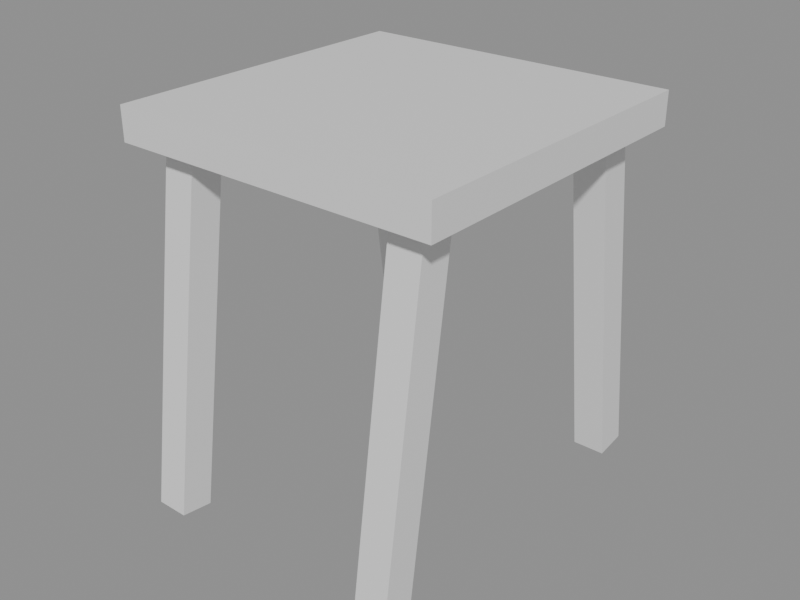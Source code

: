 # Source: stool.blend  (saved by Blender 5.2.45; exported with 4.5.12 LTS)
import bpy
from mathutils import Matrix  # noqa: F401  (used for matrix-valued properties, if any)

bpy.ops.wm.read_factory_settings(use_empty=True)
scene = bpy.context.scene
scene.name = 'Scene'

# ---- materials (node trees are filled in below, after node groups)
mat_wood = bpy.data.materials.new('Wood')
mat_wood.diffuse_color = (0.8, 0.56, 0.34, 1.0)

# ---- material node trees
mat_wood.use_nodes = True; mat_wood.node_tree.nodes.clear()
_N = mat_wood.node_tree.nodes; _L = mat_wood.node_tree.links
n0 = _N.new('ShaderNodeBsdfPrincipled'); n0.name = 'Principled BSDF'; n0.location = (-200, 100)
n0.inputs[10].default_value = 0.005
n1 = _N.new('ShaderNodeOutputMaterial'); n1.name = 'Material Output'; n1.location = (200, 100)
_L.new(n0.outputs[0], n1.inputs[0])
n1.is_active_output = True

# ---- meshes
me_seat = bpy.data.meshes.new('Seat')
me_seat.from_pydata([(-0.2, -0.2, -0.02), (-0.2, -0.2, 0.02), (-0.2, 0.2, -0.02), (-0.2, 0.2, 0.02), (0.2, -0.2, -0.02), (0.2, -0.2, 0.02), (0.2, 0.2, -0.02), (0.2, 0.2, 0.02)], [], [(0, 1, 3, 2), (2, 3, 7, 6), (6, 7, 5, 4), (4, 5, 1, 0), (2, 6, 4, 0), (7, 3, 1, 5)])
me_seat.materials.append(mat_wood)
me_seat.update()
me_leg_front_left = bpy.data.meshes.new('Leg front left')
me_leg_front_left.from_pydata([(-0.02, -0.02, -0.43), (-0.02, -0.02, 3.576e-09), (-0.02, 0.02, -0.43), (-0.02, 0.02, 3.576e-09), (0.02, -0.02, -0.43), (0.02, -0.02, 3.576e-09), (0.02, 0.02, -0.43), (0.02, 0.02, 3.576e-09)], [], [(0, 1, 3, 2), (2, 3, 7, 6), (6, 7, 5, 4), (4, 5, 1, 0), (2, 6, 4, 0), (7, 3, 1, 5)])
me_leg_front_left.materials.append(mat_wood)
me_leg_front_left.update()
me_leg_front_right = bpy.data.meshes.new('Leg front right')
me_leg_front_right.from_pydata([(-0.02, -0.02, -0.43), (-0.02, -0.02, 3.576e-09), (-0.02, 0.02, -0.43), (-0.02, 0.02, 3.576e-09), (0.02, -0.02, -0.43), (0.02, -0.02, 3.576e-09), (0.02, 0.02, -0.43), (0.02, 0.02, 3.576e-09)], [], [(0, 1, 3, 2), (2, 3, 7, 6), (6, 7, 5, 4), (4, 5, 1, 0), (2, 6, 4, 0), (7, 3, 1, 5)])
me_leg_front_right.materials.append(mat_wood)
me_leg_front_right.update()
me_leg_back_left = bpy.data.meshes.new('Leg back left')
me_leg_back_left.from_pydata([(-0.02, -0.02, -0.43), (-0.02, -0.02, 3.576e-09), (-0.02, 0.02, -0.43), (-0.02, 0.02, 3.576e-09), (0.02, -0.02, -0.43), (0.02, -0.02, 3.576e-09), (0.02, 0.02, -0.43), (0.02, 0.02, 3.576e-09)], [], [(0, 1, 3, 2), (2, 3, 7, 6), (6, 7, 5, 4), (4, 5, 1, 0), (2, 6, 4, 0), (7, 3, 1, 5)])
me_leg_back_left.materials.append(mat_wood)
me_leg_back_left.update()
me_leg_back_right = bpy.data.meshes.new('Leg back right')
me_leg_back_right.from_pydata([(-0.02, -0.02, -0.43), (-0.02, -0.02, 3.576e-09), (-0.02, 0.02, -0.43), (-0.02, 0.02, 3.576e-09), (0.02, -0.02, -0.43), (0.02, -0.02, 3.576e-09), (0.02, 0.02, -0.43), (0.02, 0.02, 3.576e-09)], [], [(0, 1, 3, 2), (2, 3, 7, 6), (6, 7, 5, 4), (4, 5, 1, 0), (2, 6, 4, 0), (7, 3, 1, 5)])
me_leg_back_right.materials.append(mat_wood)
me_leg_back_right.update()

# ---- objects
ob_seat = bpy.data.objects.new('Seat', me_seat)
ob_leg_front_left = bpy.data.objects.new('Leg front left', me_leg_front_left)
ob_leg_front_right = bpy.data.objects.new('Leg front right', me_leg_front_right)
ob_leg_back_left = bpy.data.objects.new('Leg back left', me_leg_back_left)
ob_leg_back_right = bpy.data.objects.new('Leg back right', me_leg_back_right)

# ---- transforms, parenting, visibility, modifiers, constraints
ob_seat.location = (0.0, 0.0, 0.45)
ob_leg_front_left.location = (-0.15, -0.15, 0.43)
ob_leg_front_left.rotation_euler = (-0.1396, 0.0, 0.0)
ob_leg_front_right.location = (0.15, -0.15, 0.43)
ob_leg_front_right.rotation_euler = (-0.1396, 0.0, 0.0)
ob_leg_back_left.location = (-0.15, 0.15, 0.43)
ob_leg_back_left.rotation_euler = (0.1396, 0.0, 0.0)
ob_leg_back_right.location = (0.15, 0.15, 0.43)
ob_leg_back_right.rotation_euler = (0.1396, 0.0, 0.0)

# ---- collection membership
scene.collection.objects.link(ob_seat)
scene.collection.objects.link(ob_leg_front_left)
scene.collection.objects.link(ob_leg_front_right)
scene.collection.objects.link(ob_leg_back_left)
scene.collection.objects.link(ob_leg_back_right)

# ---- scene / render settings (as saved in the file)
scene.frame_start = 1; scene.frame_end = 250; scene.frame_set(1)
scene.render.engine = 'BLENDER_WORKBENCH'
scene.render.resolution_x = 640
scene.render.resolution_y = 480
scene.render.film_transparent = True
scene.render.bake_bias = 0.0
scene.render.bake_samples = 0
scene.render.compositor_device = 'GPU'
scene.eevee.use_volume_custom_range = False
scene.eevee.fast_gi_thickness_near = 0.1
scene.eevee.fast_gi_thickness_far = 0.0
scene.eevee.ray_tracing_options.screen_trace_thickness = 0.1
bpy.context.view_layer.update()

# ---- added for rendering (the .blend has no active camera and no usable light): camera, sun + grey world if the file has none
cam_auto = bpy.data.cameras.new('AutoCamera')
cam_auto.lens = 50.0
cam_auto.sensor_width = 36.0
cam_auto.clip_end = 1000.0
ob_auto_camera = bpy.data.objects.new('AutoCamera', cam_auto)
scene.collection.objects.link(ob_auto_camera)
ob_auto_camera.location = (0.711004, -0.853205, 0.804504)
ob_auto_camera.rotation_euler = (1.09748, -7.21219e-08, 0.694738)
scene.camera = ob_auto_camera
light_auto_sun = bpy.data.lights.new('AutoSun', 'SUN')
light_auto_sun.energy = 3.0
light_auto_sun.angle = 0.0523599
ob_auto_sun = bpy.data.objects.new('AutoSun', light_auto_sun)
scene.collection.objects.link(ob_auto_sun)
ob_auto_sun.rotation_euler = (0.872665, 0.174533, 0.523599)
if scene.world is None:
    world_auto = bpy.data.worlds.new('AutoWorld')
    world_auto.color = (0.3, 0.3, 0.3)
    scene.world = world_auto
bpy.context.view_layer.update()

